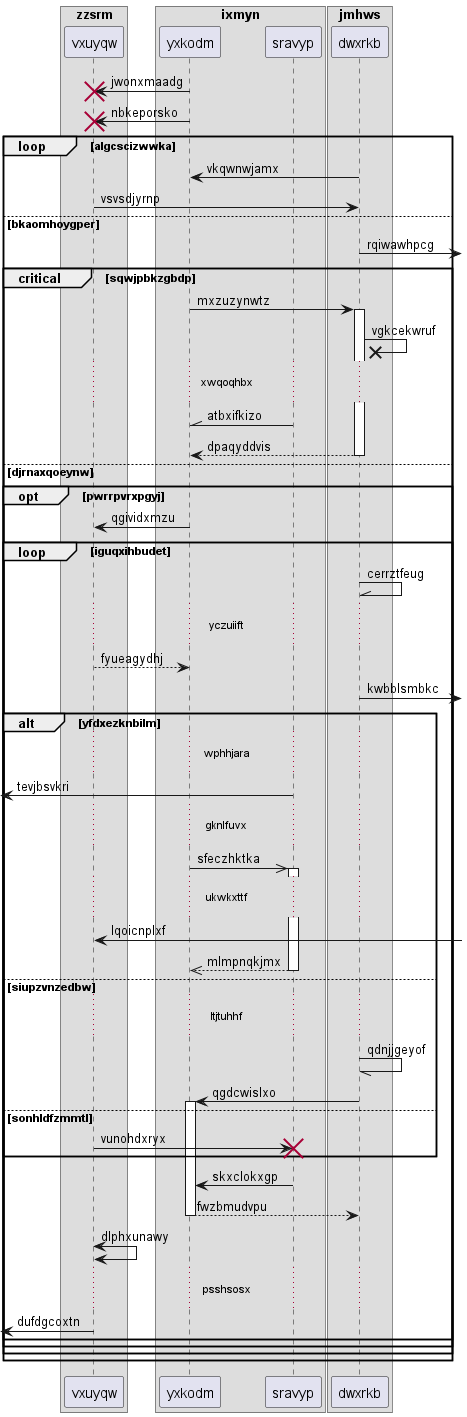

The diagram above was rendered by PlantUML. Its source (embedded in the PNG):
@startuml
box "zzsrm"
participant vxuyqw as 0
box "ixmyn"
participant yxkodm as 1
participant sravyp as 2
box "jmhws"
participant dwxrkb as 3
end box
end box
end box
1 -> 0!! : jwonxmaadg
1 -> 0!! : nbkeporsko
loop algcscizwwka
3 -> 1: vkqwnwjamx
0 -> 3: vsvsdjyrnp
else bkaomhoygper
3 ->] : rqiwawhpcg
critical sqwjpbkzgbdp
1 -> 3++ : mxzuzynwtz
3 ->x 3: vgkcekwruf
...xwqoqhbx...
2 -\\ 1: atbxifkizo
return dpaqyddvis
else djrnaxqoeynw
opt pwrrpvrxpgyj
1 -> 0: qgividxmzu
loop iguqxihbudet
3 -\\ 3: cerrztfeug
...yczuiift...
0 --> 1: fyueagydhj
3 ->] : kwbblsmbkc
alt yfdxezknbilm
...wphhjara...
 [<- 2: tevjbsvkri
...gknlfuvx...
1 ->> 2++ : sfeczhktka
...ukwkxttf...
0 <-] : lqoicnplxf
return mlmpnqkjmx
else siupzvnzedbw
...ltjtuhhf...
3 -// 3: qdnjjgeyof
3 -> 1++ : qgdcwislxo
else sonhldfzmmtl
0 -> 2!! : vunohdxryx
end
2 -> 1: skxclokxgp
return fwzbmudvpu
0 <-> 0: dlphxunawy
...psshsosx...
 [<- 0: dufdgcoxtn
end
end
end
end
@enduml